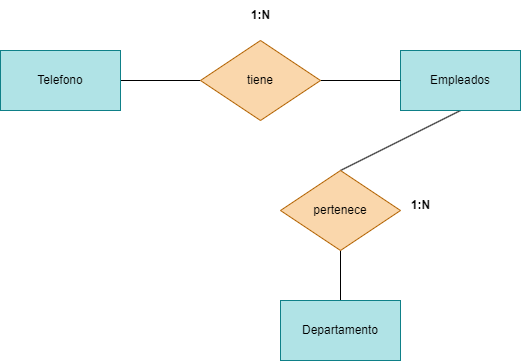

The diagram above was exported from draw.io. Its source (the exported page's mxGraphModel, read from the mxfile embedded in the PNG):
<mxGraphModel dx="1130" dy="779" grid="1" gridSize="10" guides="1" tooltips="1" connect="1" arrows="1" fold="1" page="1" pageScale="1" pageWidth="850" pageHeight="1100" math="0" shadow="0">
  <root>
    <mxCell id="0" />
    <mxCell id="1" parent="0" />
    <mxCell id="13" style="edgeStyle=none;html=1;endArrow=none;endFill=0;entryX=0.5;entryY=0;entryDx=0;entryDy=0;exitX=0.5;exitY=1;exitDx=0;exitDy=0;" edge="1" parent="1" source="3" target="12">
      <mxGeometry relative="1" as="geometry" />
    </mxCell>
    <mxCell id="3" value="Empleados" style="rounded=0;whiteSpace=wrap;html=1;fillColor=#b0e3e6;strokeColor=#0e8088;" vertex="1" parent="1">
      <mxGeometry x="640" y="160" width="120" height="60" as="geometry" />
    </mxCell>
    <mxCell id="4" style="edgeStyle=none;html=1;entryX=0;entryY=0.5;entryDx=0;entryDy=0;endArrow=none;endFill=0;" edge="1" parent="1" source="5" target="7">
      <mxGeometry relative="1" as="geometry" />
    </mxCell>
    <mxCell id="5" value="Telefono" style="rounded=0;whiteSpace=wrap;html=1;fillColor=#b0e3e6;strokeColor=#0e8088;" vertex="1" parent="1">
      <mxGeometry x="240" y="160" width="120" height="60" as="geometry" />
    </mxCell>
    <mxCell id="6" style="edgeStyle=none;html=1;endArrow=none;endFill=0;" edge="1" parent="1" source="7" target="3">
      <mxGeometry relative="1" as="geometry" />
    </mxCell>
    <mxCell id="7" value="tiene" style="rhombus;whiteSpace=wrap;html=1;fillColor=#fad7ac;strokeColor=#b46504;" vertex="1" parent="1">
      <mxGeometry x="440" y="150" width="120" height="80" as="geometry" />
    </mxCell>
    <mxCell id="8" value="&lt;strong&gt;1:N&lt;/strong&gt;" style="text;html=1;align=center;verticalAlign=middle;resizable=0;points=[];autosize=1;strokeColor=none;fillColor=none;" vertex="1" parent="1">
      <mxGeometry x="480" y="110" width="40" height="30" as="geometry" />
    </mxCell>
    <mxCell id="14" style="edgeStyle=none;html=1;endArrow=none;endFill=0;" edge="1" parent="1" source="10" target="12">
      <mxGeometry relative="1" as="geometry" />
    </mxCell>
    <mxCell id="10" value="Departamento" style="rounded=0;whiteSpace=wrap;html=1;fillColor=#b0e3e6;strokeColor=#0e8088;" vertex="1" parent="1">
      <mxGeometry x="520" y="410" width="120" height="60" as="geometry" />
    </mxCell>
    <mxCell id="12" value="pertenece" style="rhombus;whiteSpace=wrap;html=1;fillColor=#fad7ac;strokeColor=#b46504;" vertex="1" parent="1">
      <mxGeometry x="520" y="280" width="120" height="80" as="geometry" />
    </mxCell>
    <mxCell id="15" value="&lt;strong&gt;1:N&lt;/strong&gt;" style="text;html=1;align=center;verticalAlign=middle;resizable=0;points=[];autosize=1;strokeColor=none;fillColor=none;" vertex="1" parent="1">
      <mxGeometry x="640" y="300" width="40" height="30" as="geometry" />
    </mxCell>
  </root>
</mxGraphModel>